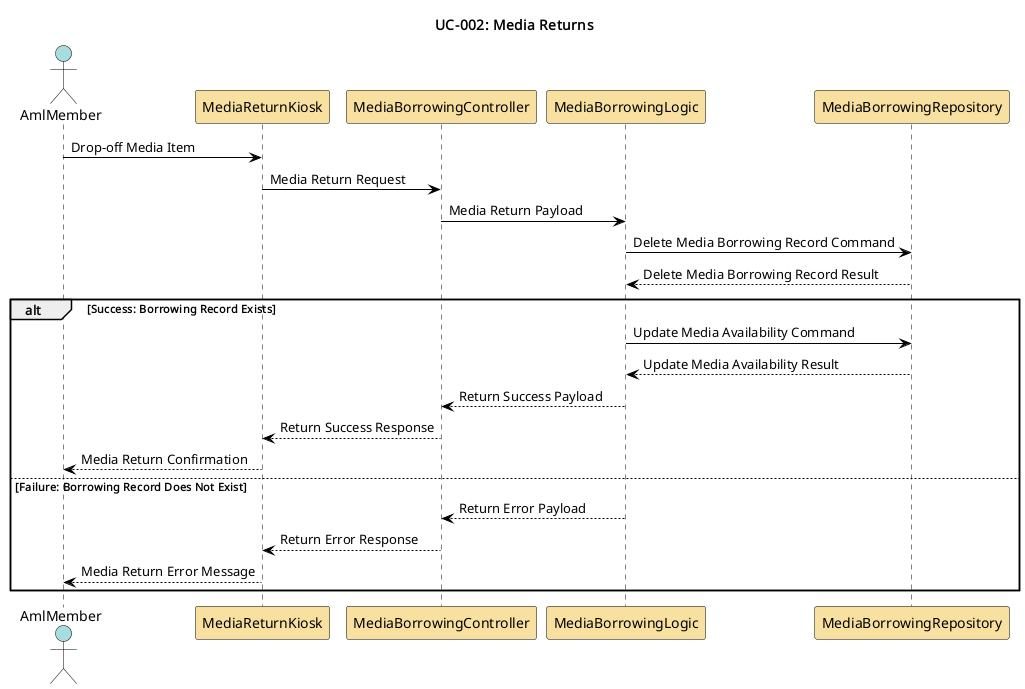

The diagram above was rendered by PlantUML. Its source (embedded in the PNG):
@startuml media-returns

skinparam sequence {
    ActorBorderColor Black
    ActorBackgroundColor #A9DCDF
    ParticipantBorderColor Black
    ParticipantBackgroundColor #F8E1A0
    LifeLineBorderColor Black
    LifeLineBackgroundColor White
    NoteBorderColor Black
    NoteBackgroundColor #FEFECE
    ArrowColor Black
    ArrowThickness 1
    ActivationBorderColor Black
    ActivationBackgroundColor #B3E2CD
}

title UC-002: Media Returns

actor AmlMember as aml_member
participant MediaReturnKiosk as kiosk
participant MediaBorrowingController as media_borrowing_controller
participant MediaBorrowingLogic as media_borrowing_logic
participant MediaBorrowingRepository as media_borrowing_repo

aml_member -> kiosk: Drop-off Media Item
kiosk -> media_borrowing_controller: Media Return Request
media_borrowing_controller -> media_borrowing_logic: Media Return Payload
media_borrowing_logic -> media_borrowing_repo: Delete Media Borrowing Record Command
media_borrowing_repo --> media_borrowing_logic: Delete Media Borrowing Record Result
alt Success: Borrowing Record Exists
media_borrowing_logic -> media_borrowing_repo: Update Media Availability Command
media_borrowing_repo --> media_borrowing_logic: Update Media Availability Result
media_borrowing_logic --> media_borrowing_controller: Return Success Payload
media_borrowing_controller --> kiosk: Return Success Response
kiosk --> aml_member: Media Return Confirmation
else Failure: Borrowing Record Does Not Exist
media_borrowing_logic --> media_borrowing_controller: Return Error Payload
media_borrowing_controller --> kiosk: Return Error Response
kiosk --> aml_member: Media Return Error Message

end

@enduml